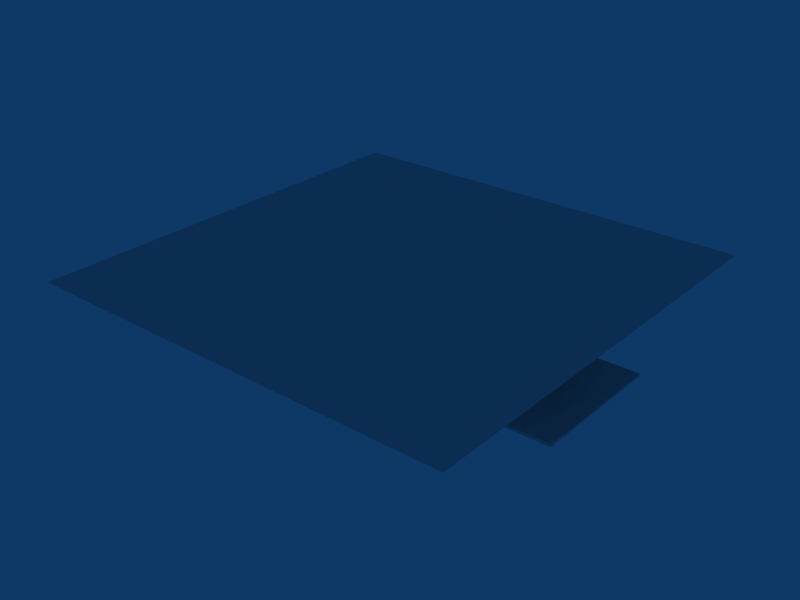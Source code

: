 # Source: TestFloor.blend  (saved by Blender 2.49.2; exported with 4.5.12 LTS)
import bpy
from mathutils import Matrix  # noqa: F401  (used for matrix-valued properties, if any)

bpy.ops.wm.read_factory_settings(use_empty=True)
scene = bpy.context.scene
scene.name = 'Scene'

# ---- collections
col_collection_1 = bpy.data.collections.new('Collection 1'); scene.collection.children.link(col_collection_1)

# ---- materials (node trees are filled in below, after node groups)
mat_roadsurface = bpy.data.materials.new('RoadSurface')
mat_roadsurface.alpha_threshold = 0.0
mat_roadsurface.roughness = 0.5
mat_roadsurface.line_color = (0.0, 0.0, 0.0, 1.0)
mat_common_testnormal = bpy.data.materials.new('/common/TestNormal')
mat_common_testnormal.alpha_threshold = 0.0
mat_common_testnormal.roughness = 0.5
mat_common_testnormal.line_color = (0.0, 0.0, 0.0, 1.0)

# ---- material node trees

# ---- world
world_world = bpy.data.worlds.new('World'); scene.world = world_world
world_world.color = (0.05656, 0.2208, 0.4)
world_world.use_sun_shadow = False
world_world.sun_shadow_jitter_overblur = 0.0
world_world.cycles.sampling_method = 'MANUAL'
world_world.cycles.sample_map_resolution = 256

# ---- meshes
me_floor = bpy.data.meshes.new('Floor')
me_floor.from_pydata([(-20.0, -20.0, 0.0), (-15.0, -20.0, 0.0), (-10.0, -20.0, 0.0), (-5.0, -20.0, 0.0), (1.907e-05, -20.0, 0.0), (5.0, -20.0, 0.0), (10.0, -20.0, 0.0), (15.0, -20.0, 0.0), (20.0, -20.0, 0.0), (25.0, -20.0, 0.0), (-20.0, -15.0, 0.0), (-15.0, -15.0, 0.0), (-10.0, -15.0, 0.0), (-5.0, -15.0, 0.0), (1.907e-05, -15.0, 0.0), (5.0, -15.0, 0.0), (10.0, -15.0, 0.0), (15.0, -15.0, 0.0), (20.0, -15.0, 0.0), (25.0, -15.0, 0.0), (-20.0, -10.0, 0.0), (-15.0, -10.0, 0.0), (-10.0, -10.0, 0.0), (-5.0, -10.0, 0.0), (1.907e-05, -10.0, 0.0), (5.0, -10.0, 0.0), (10.0, -10.0, 0.0), (15.0, -10.0, 0.0), (20.0, -10.0, 0.0), (25.0, -10.0, 0.0), (-20.0, -5.0, 0.0), (-15.0, -5.0, 0.0), (-10.0, -5.0, 0.0), (-5.0, -5.0, 0.0), (1.907e-05, -5.0, 0.0), (5.0, -5.0, 0.0), (10.0, -5.0, 0.0), (15.0, -5.0, 0.0), (20.0, -5.0, 0.0), (25.0, -5.0, 0.0), (-20.0, -6.676e-06, 0.0), (-15.0, -6.676e-06, 0.0), (-10.0, -6.676e-06, 0.0), (-5.0, -6.676e-06, 0.0), (1.907e-05, -6.676e-06, 0.0), (5.0, -6.676e-06, 0.0), (10.0, -6.676e-06, 0.0), (15.0, -6.676e-06, 0.0), (20.0, -6.676e-06, 0.0), (25.0, -6.676e-06, 0.0), (-20.0, 5.0, 0.0), (-15.0, 5.0, 0.0), (-10.0, 5.0, 0.0), (-5.0, 5.0, 0.0), (1.907e-05, 5.0, 0.0), (5.0, 5.0, 0.0), (10.0, 5.0, 0.0), (15.0, 5.0, 0.0), (20.0, 5.0, 0.0), (25.0, 5.0, 0.0), (-20.0, 10.0, 0.0), (-15.0, 10.0, 0.0), (-10.0, 10.0, 0.0), (-5.0, 10.0, 0.0), (1.907e-05, 10.0, 0.0), (5.0, 10.0, 0.0), (10.0, 10.0, 0.0), (15.0, 10.0, 0.0), (20.0, 10.0, 0.0), (25.0, 10.0, 0.0), (-20.0, 15.0, 0.0), (-15.0, 15.0, 0.0), (-10.0, 15.0, 0.0), (-5.0, 15.0, 0.0), (1.907e-05, 15.0, 0.0), (5.0, 15.0, 0.0), (10.0, 15.0, 0.0), (15.0, 15.0, 0.0), (20.0, 15.0, 0.0), (25.0, 15.0, 0.0), (-20.0, 20.0, 0.0), (-15.0, 20.0, 0.0), (-10.0, 20.0, 0.0), (-5.0, 20.0, 0.0), (1.907e-05, 20.0, 0.0), (5.0, 20.0, 0.0), (10.0, 20.0, 0.0), (15.0, 20.0, 0.0), (20.0, 20.0, 0.0), (25.0, 20.0, 0.0), (-20.0, 25.0, 0.0), (-15.0, 25.0, 0.0), (-10.0, 25.0, 0.0), (-5.0, 25.0, 0.0), (1.907e-05, 25.0, 0.0), (5.0, 25.0, 0.0), (10.0, 25.0, 0.0), (15.0, 25.0, 0.0), (20.0, 25.0, 0.0), (25.0, 25.0, 0.0), (-20.0, -25.0, 0.0), (-15.0, -25.0, 0.0), (-10.0, -25.0, 0.0), (-5.0, -25.0, 0.0), (1.907e-05, -25.0, 0.0), (5.0, -25.0, 0.0), (10.0, -25.0, 0.0), (15.0, -25.0, 0.0), (20.0, -25.0, 0.0), (25.0, -25.0, 0.0), (-20.0, -20.0, 0.0), (-15.0, -20.0, 0.0), (-10.0, -20.0, 0.0), (-5.0, -20.0, 0.0), (1.907e-05, -20.0, 0.0), (5.0, -20.0, 0.0), (10.0, -20.0, 0.0), (15.0, -20.0, 0.0), (20.0, -20.0, 0.0), (25.0, -20.0, 0.0), (-20.0, -15.0, 0.0), (-15.0, -15.0, 0.0), (-10.0, -15.0, 0.0), (-5.0, -15.0, 0.0), (1.907e-05, -15.0, 0.0), (5.0, -15.0, 0.0), (10.0, -15.0, 0.0), (15.0, -15.0, 0.0), (20.0, -15.0, 0.0), (25.0, -15.0, 0.0), (-20.0, -10.0, 0.0), (-15.0, -10.0, 0.0), (-10.0, -10.0, 0.0), (-5.0, -10.0, 0.0), (1.907e-05, -10.0, 0.0), (5.0, -10.0, 0.0), (10.0, -10.0, 0.0), (15.0, -10.0, 0.0), (20.0, -10.0, 0.0), (25.0, -10.0, 0.0), (-20.0, -5.0, 0.0), (-15.0, -5.0, 0.0), (-10.0, -5.0, 0.0), (-5.0, -5.0, 0.0), (1.907e-05, -5.0, 0.0), (5.0, -5.0, 0.0), (10.0, -5.0, 0.0), (15.0, -5.0, 0.0), (20.0, -5.0, 0.0), (25.0, -5.0, 0.0), (-20.0, -6.676e-06, 0.0), (-15.0, -6.676e-06, 0.0), (-10.0, -6.676e-06, 0.0), (-5.0, -6.676e-06, 0.0), (1.907e-05, -6.676e-06, 0.0), (5.0, -6.676e-06, 0.0), (10.0, -6.676e-06, 0.0), (15.0, -6.676e-06, 0.0), (20.0, -6.676e-06, 0.0), (25.0, -6.676e-06, 0.0), (-20.0, 5.0, 0.0), (-15.0, 5.0, 0.0), (-10.0, 5.0, 0.0), (-5.0, 5.0, 0.0), (1.907e-05, 5.0, 0.0), (5.0, 5.0, 0.0), (10.0, 5.0, 0.0), (15.0, 5.0, 0.0), (20.0, 5.0, 0.0), (25.0, 5.0, 0.0), (-20.0, 10.0, 0.0), (-15.0, 10.0, 0.0), (-10.0, 10.0, 0.0), (-5.0, 10.0, 0.0), (1.907e-05, 10.0, 0.0), (5.0, 10.0, 0.0), (10.0, 10.0, 0.0), (15.0, 10.0, 0.0), (20.0, 10.0, 0.0), (25.0, 10.0, 0.0), (-20.0, 15.0, 0.0), (-15.0, 15.0, 0.0), (-10.0, 15.0, 0.0), (-5.0, 15.0, 0.0), (1.907e-05, 15.0, 0.0), (5.0, 15.0, 0.0), (10.0, 15.0, 0.0), (15.0, 15.0, 0.0), (20.0, 15.0, 0.0), (25.0, 15.0, 0.0), (-20.0, 20.0, 0.0), (-15.0, 20.0, 0.0), (-10.0, 20.0, 0.0), (-5.0, 20.0, 0.0), (1.907e-05, 20.0, 0.0), (5.0, 20.0, 0.0), (10.0, 20.0, 0.0), (15.0, 20.0, 0.0), (20.0, 20.0, 0.0), (25.0, 20.0, 0.0), (-25.0, -25.0, 0.0), (-20.0, -25.0, 0.0), (-15.0, -25.0, 0.0), (-10.0, -25.0, 0.0), (-5.0, -25.0, 0.0), (1.907e-05, -25.0, 0.0), (5.0, -25.0, 0.0), (10.0, -25.0, 0.0), (15.0, -25.0, 0.0), (20.0, -25.0, 0.0), (-25.0, -20.0, 0.0), (-20.0, -20.0, 0.0), (-15.0, -20.0, 0.0), (-10.0, -20.0, 0.0), (-5.0, -20.0, 0.0), (1.907e-05, -20.0, 0.0), (5.0, -20.0, 0.0), (10.0, -20.0, 0.0), (15.0, -20.0, 0.0), (20.0, -20.0, 0.0), (-25.0, -15.0, 0.0), (-20.0, -15.0, 0.0), (-15.0, -15.0, 0.0), (-10.0, -15.0, 0.0), (-5.0, -15.0, 0.0), (1.907e-05, -15.0, 0.0), (5.0, -15.0, 0.0), (10.0, -15.0, 0.0), (15.0, -15.0, 0.0), (20.0, -15.0, 0.0), (-25.0, -10.0, 0.0), (-20.0, -10.0, 0.0), (-15.0, -10.0, 0.0), (-10.0, -10.0, 0.0), (-5.0, -10.0, 0.0), (1.907e-05, -10.0, 0.0), (5.0, -10.0, 0.0), (10.0, -10.0, 0.0), (15.0, -10.0, 0.0), (20.0, -10.0, 0.0), (-25.0, -5.0, 0.0), (-20.0, -5.0, 0.0), (-15.0, -5.0, 0.0), (-10.0, -5.0, 0.0), (-5.0, -5.0, 0.0), (1.907e-05, -5.0, 0.0), (5.0, -5.0, 0.0), (10.0, -5.0, 0.0), (15.0, -5.0, 0.0), (20.0, -5.0, 0.0), (-25.0, -6.676e-06, 0.0), (-20.0, -6.676e-06, 0.0), (-15.0, -6.676e-06, 0.0), (-10.0, -6.676e-06, 0.0), (-5.0, -6.676e-06, 0.0), (1.907e-05, -6.676e-06, 0.0), (5.0, -6.676e-06, 0.0), (10.0, -6.676e-06, 0.0), (15.0, -6.676e-06, 0.0), (20.0, -6.676e-06, 0.0), (-25.0, 5.0, 0.0), (-20.0, 5.0, 0.0), (-15.0, 5.0, 0.0), (-10.0, 5.0, 0.0), (-5.0, 5.0, 0.0), (1.907e-05, 5.0, 0.0), (5.0, 5.0, 0.0), (10.0, 5.0, 0.0), (15.0, 5.0, 0.0), (20.0, 5.0, 0.0), (-25.0, 10.0, 0.0), (-20.0, 10.0, 0.0), (-15.0, 10.0, 0.0), (-10.0, 10.0, 0.0), (-5.0, 10.0, 0.0), (1.907e-05, 10.0, 0.0), (5.0, 10.0, 0.0), (10.0, 10.0, 0.0), (15.0, 10.0, 0.0), (20.0, 10.0, 0.0), (-25.0, 15.0, 0.0), (-20.0, 15.0, 0.0), (-15.0, 15.0, 0.0), (-10.0, 15.0, 0.0), (-5.0, 15.0, 0.0), (1.907e-05, 15.0, 0.0), (5.0, 15.0, 0.0), (10.0, 15.0, 0.0), (15.0, 15.0, 0.0), (20.0, 15.0, 0.0), (-25.0, 20.0, 0.0), (-20.0, 20.0, 0.0), (-15.0, 20.0, 0.0), (-10.0, 20.0, 0.0), (-5.0, 20.0, 0.0), (1.907e-05, 20.0, 0.0), (5.0, 20.0, 0.0), (10.0, 20.0, 0.0), (15.0, 20.0, 0.0), (20.0, 20.0, 0.0), (-25.0, -20.0, 0.0), (-20.0, -20.0, 0.0), (-15.0, -20.0, 0.0), (-10.0, -20.0, 0.0), (-5.0, -20.0, 0.0), (1.907e-05, -20.0, 0.0), (5.0, -20.0, 0.0), (10.0, -20.0, 0.0), (15.0, -20.0, 0.0), (20.0, -20.0, 0.0), (-25.0, -15.0, 0.0), (-20.0, -15.0, 0.0), (-15.0, -15.0, 0.0), (-10.0, -15.0, 0.0), (-5.0, -15.0, 0.0), (1.907e-05, -15.0, 0.0), (5.0, -15.0, 0.0), (10.0, -15.0, 0.0), (15.0, -15.0, 0.0), (20.0, -15.0, 0.0), (-25.0, -10.0, 0.0), (-20.0, -10.0, 0.0), (-15.0, -10.0, 0.0), (-10.0, -10.0, 0.0), (-5.0, -10.0, 0.0), (1.907e-05, -10.0, 0.0), (5.0, -10.0, 0.0), (10.0, -10.0, 0.0), (15.0, -10.0, 0.0), (20.0, -10.0, 0.0), (-25.0, -5.0, 0.0), (-20.0, -5.0, 0.0), (-15.0, -5.0, 0.0), (-10.0, -5.0, 0.0), (-5.0, -5.0, 0.0), (1.907e-05, -5.0, 0.0), (5.0, -5.0, 0.0), (10.0, -5.0, 0.0), (15.0, -5.0, 0.0), (20.0, -5.0, 0.0), (-25.0, -6.676e-06, 0.0), (-20.0, -6.676e-06, 0.0), (-15.0, -6.676e-06, 0.0), (-10.0, -6.676e-06, 0.0), (-5.0, -6.676e-06, 0.0), (1.907e-05, -6.676e-06, 0.0), (5.0, -6.676e-06, 0.0), (10.0, -6.676e-06, 0.0), (15.0, -6.676e-06, 0.0), (20.0, -6.676e-06, 0.0), (-25.0, 5.0, 0.0), (-20.0, 5.0, 0.0), (-15.0, 5.0, 0.0), (-10.0, 5.0, 0.0), (-5.0, 5.0, 0.0), (1.907e-05, 5.0, 0.0), (5.0, 5.0, 0.0), (10.0, 5.0, 0.0), (15.0, 5.0, 0.0), (20.0, 5.0, 0.0), (-25.0, 10.0, 0.0), (-20.0, 10.0, 0.0), (-15.0, 10.0, 0.0), (-10.0, 10.0, 0.0), (-5.0, 10.0, 0.0), (1.907e-05, 10.0, 0.0), (5.0, 10.0, 0.0), (10.0, 10.0, 0.0), (15.0, 10.0, 0.0), (20.0, 10.0, 0.0), (-25.0, 15.0, 0.0), (-20.0, 15.0, 0.0), (-15.0, 15.0, 0.0), (-10.0, 15.0, 0.0), (-5.0, 15.0, 0.0), (1.907e-05, 15.0, 0.0), (5.0, 15.0, 0.0), (10.0, 15.0, 0.0), (15.0, 15.0, 0.0), (20.0, 15.0, 0.0), (-25.0, 20.0, 0.0), (-20.0, 20.0, 0.0), (-15.0, 20.0, 0.0), (-10.0, 20.0, 0.0), (-5.0, 20.0, 0.0), (1.907e-05, 20.0, 0.0), (5.0, 20.0, 0.0), (10.0, 20.0, 0.0), (15.0, 20.0, 0.0), (20.0, 20.0, 0.0), (-25.0, 25.0, 0.0), (-20.0, 25.0, 0.0), (-15.0, 25.0, 0.0), (-10.0, 25.0, 0.0), (-5.0, 25.0, 0.0), (1.907e-05, 25.0, 0.0), (5.0, 25.0, 0.0), (10.0, 25.0, 0.0), (15.0, 25.0, 0.0), (20.0, 25.0, 0.0)], [], [(0, 300, 200, 100), (1, 301, 201, 101), (2, 302, 202, 102), (3, 303, 203, 103), (4, 304, 204, 104), (5, 305, 205, 105), (6, 306, 206, 106), (7, 307, 207, 107), (8, 308, 208, 108), (9, 309, 209, 109), (10, 310, 210, 110), (11, 311, 211, 111), (12, 312, 212, 112), (13, 313, 213, 113), (14, 314, 214, 114), (15, 315, 215, 115), (16, 316, 216, 116), (17, 317, 217, 117), (18, 318, 218, 118), (19, 319, 219, 119), (20, 320, 220, 120), (21, 321, 221, 121), (22, 322, 222, 122), (23, 323, 223, 123), (24, 324, 224, 124), (25, 325, 225, 125), (26, 326, 226, 126), (27, 327, 227, 127), (28, 328, 228, 128), (29, 329, 229, 129), (30, 330, 230, 130), (31, 331, 231, 131), (32, 332, 232, 132), (33, 333, 233, 133), (34, 334, 234, 134), (35, 335, 235, 135), (36, 336, 236, 136), (37, 337, 237, 137), (38, 338, 238, 138), (39, 339, 239, 139), (40, 340, 240, 140), (41, 341, 241, 141), (42, 342, 242, 142), (43, 343, 243, 143), (44, 344, 244, 144), (45, 345, 245, 145), (46, 346, 246, 146), (47, 347, 247, 147), (48, 348, 248, 148), (49, 349, 249, 149), (50, 350, 250, 150), (51, 351, 251, 151), (52, 352, 252, 152), (53, 353, 253, 153), (54, 354, 254, 154), (55, 355, 255, 155), (56, 356, 256, 156), (57, 357, 257, 157), (58, 358, 258, 158), (59, 359, 259, 159), (60, 360, 260, 160), (61, 361, 261, 161), (62, 362, 262, 162), (63, 363, 263, 163), (64, 364, 264, 164), (65, 365, 265, 165), (66, 366, 266, 166), (67, 367, 267, 167), (68, 368, 268, 168), (69, 369, 269, 169), (70, 370, 270, 170), (71, 371, 271, 171), (72, 372, 272, 172), (73, 373, 273, 173), (74, 374, 274, 174), (75, 375, 275, 175), (76, 376, 276, 176), (77, 377, 277, 177), (78, 378, 278, 178), (79, 379, 279, 179), (80, 380, 280, 180), (81, 381, 281, 181), (82, 382, 282, 182), (83, 383, 283, 183), (84, 384, 284, 184), (85, 385, 285, 185), (86, 386, 286, 186), (87, 387, 287, 187), (88, 388, 288, 188), (89, 389, 289, 189), (90, 390, 290, 190), (91, 391, 291, 191), (92, 392, 292, 192), (93, 393, 293, 193), (94, 394, 294, 194), (95, 395, 295, 195), (96, 396, 296, 196), (97, 397, 297, 197), (98, 398, 298, 198), (99, 399, 299, 199)])
_uv = me_floor.uv_layers.new(name='UVTex')
_uv.uv.foreach_set('vector', [1.0, 1.0, 9.537e-08, 1.0, 0.0, 1.431e-07, 1.0, 0.0, 1.0, 1.0, 9.537e-08, 1.0, 0.0, 1.431e-07, 1.0, 0.0, 1.0, 1.0, 9.537e-08, 1.0, 0.0, 1.431e-07, 1.0, 0.0, 1.0, 1.0, 9.537e-08, 1.0, 0.0, 1.431e-07, 1.0, 0.0, 1.0, 1.0, 9.537e-08, 1.0, 0.0, 1.431e-07, 1.0, 0.0, 1.0, 1.0, 9.537e-08, 1.0, 0.0, 1.431e-07, 1.0, 0.0, 1.0, 1.0, 9.537e-08, 1.0, 0.0, 1.431e-07, 1.0, 0.0, 1.0, 1.0, 9.537e-08, 1.0, 0.0, 1.431e-07, 1.0, 0.0, 1.0, 1.0, 9.537e-08, 1.0, 0.0, 1.431e-07, 1.0, 0.0, 1.0, 1.0, 9.537e-08, 1.0, 0.0, 1.431e-07, 1.0, 0.0, 1.0, 1.0, 9.537e-08, 1.0, 0.0, 1.431e-07, 1.0, 0.0, 1.0, 1.0, 9.537e-08, 1.0, 0.0, 1.431e-07, 1.0, 0.0, 1.0, 1.0, 9.537e-08, 1.0, 0.0, 1.431e-07, 1.0, 0.0, 1.0, 1.0, 9.537e-08, 1.0, 0.0, 1.431e-07, 1.0, 0.0, 1.0, 1.0, 9.537e-08, 1.0, 0.0, 1.431e-07, 1.0, 0.0, 1.0, 1.0, 9.537e-08, 1.0, 0.0, 1.431e-07, 1.0, 0.0, 1.0, 1.0, 9.537e-08, 1.0, 0.0, 1.431e-07, 1.0, 0.0, 1.0, 1.0, 9.537e-08, 1.0, 0.0, 1.431e-07, 1.0, 0.0, 1.0, 1.0, 9.537e-08, 1.0, 0.0, 1.431e-07, 1.0, 0.0, 1.0, 1.0, 9.537e-08, 1.0, 0.0, 1.431e-07, 1.0, 0.0, 1.0, 1.0, 9.537e-08, 1.0, 0.0, 1.431e-07, 1.0, 0.0, 1.0, 1.0, 9.537e-08, 1.0, 0.0, 1.431e-07, 1.0, 0.0, 1.0, 1.0, 9.537e-08, 1.0, 0.0, 1.431e-07, 1.0, 0.0, 1.0, 1.0, 9.537e-08, 1.0, 0.0, 1.431e-07, 1.0, 0.0, 1.0, 1.0, 9.537e-08, 1.0, 0.0, 1.431e-07, 1.0, 0.0, 1.0, 1.0, 9.537e-08, 1.0, 0.0, 1.431e-07, 1.0, 0.0, 1.0, 1.0, 9.537e-08, 1.0, 0.0, 1.431e-07, 1.0, 0.0, 1.0, 1.0, 9.537e-08, 1.0, 0.0, 1.431e-07, 1.0, 0.0, 1.0, 1.0, 9.537e-08, 1.0, 0.0, 1.431e-07, 1.0, 0.0, 1.0, 1.0, 9.537e-08, 1.0, 0.0, 1.431e-07, 1.0, 0.0, 1.0, 1.0, 9.537e-08, 1.0, 0.0, 1.431e-07, 1.0, 0.0, 1.0, 1.0, 9.537e-08, 1.0, 0.0, 1.431e-07, 1.0, 0.0, 1.0, 1.0, 9.537e-08, 1.0, 0.0, 1.431e-07, 1.0, 0.0, 1.0, 1.0, 9.537e-08, 1.0, 0.0, 1.431e-07, 1.0, 0.0, 1.0, 1.0, 9.537e-08, 1.0, 0.0, 1.431e-07, 1.0, 0.0, 1.0, 1.0, 9.537e-08, 1.0, 0.0, 1.431e-07, 1.0, 0.0, 1.0, 1.0, 9.537e-08, 1.0, 0.0, 1.431e-07, 1.0, 0.0, 1.0, 1.0, 9.537e-08, 1.0, 0.0, 1.431e-07, 1.0, 0.0, 1.0, 1.0, 9.537e-08, 1.0, 0.0, 1.431e-07, 1.0, 0.0, 1.0, 1.0, 9.537e-08, 1.0, 0.0, 1.431e-07, 1.0, 0.0, 1.0, 1.0, 9.537e-08, 1.0, 0.0, 1.431e-07, 1.0, 0.0, 1.0, 1.0, 9.537e-08, 1.0, 0.0, 1.431e-07, 1.0, 0.0, 1.0, 1.0, 9.537e-08, 1.0, 0.0, 1.431e-07, 1.0, 0.0, 1.0, 1.0, 9.537e-08, 1.0, 0.0, 1.431e-07, 1.0, 0.0, 1.0, 1.0, 9.537e-08, 1.0, 0.0, 1.431e-07, 1.0, 0.0, 1.0, 1.0, 9.537e-08, 1.0, 0.0, 1.431e-07, 1.0, 0.0, 1.0, 1.0, 9.537e-08, 1.0, 0.0, 1.431e-07, 1.0, 0.0, 1.0, 1.0, 9.537e-08, 1.0, 0.0, 1.431e-07, 1.0, 0.0, 1.0, 1.0, 9.537e-08, 1.0, 0.0, 1.431e-07, 1.0, 0.0, 1.0, 1.0, 9.537e-08, 1.0, 0.0, 1.431e-07, 1.0, 0.0, 1.0, 1.0, 9.537e-08, 1.0, 0.0, 1.431e-07, 1.0, 0.0, 1.0, 1.0, 9.537e-08, 1.0, 0.0, 1.431e-07, 1.0, 0.0, 1.0, 1.0, 9.537e-08, 1.0, 0.0, 1.431e-07, 1.0, 0.0, 1.0, 1.0, 9.537e-08, 1.0, 0.0, 1.431e-07, 1.0, 0.0, 1.0, 1.0, 9.537e-08, 1.0, 0.0, 1.431e-07, 1.0, 0.0, 1.0, 1.0, 9.537e-08, 1.0, 0.0, 1.431e-07, 1.0, 0.0, 1.0, 1.0, 9.537e-08, 1.0, 0.0, 1.431e-07, 1.0, 0.0, 1.0, 1.0, 9.537e-08, 1.0, 0.0, 1.431e-07, 1.0, 0.0, 1.0, 1.0, 9.537e-08, 1.0, 0.0, 1.431e-07, 1.0, 0.0, 1.0, 1.0, 9.537e-08, 1.0, 0.0, 1.431e-07, 1.0, 0.0, 1.0, 1.0, 9.537e-08, 1.0, 0.0, 1.431e-07, 1.0, 0.0, 1.0, 1.0, 9.537e-08, 1.0, 0.0, 1.431e-07, 1.0, 0.0, 1.0, 1.0, 9.537e-08, 1.0, 0.0, 1.431e-07, 1.0, 0.0, 1.0, 1.0, 9.537e-08, 1.0, 0.0, 1.431e-07, 1.0, 0.0, 1.0, 1.0, 9.537e-08, 1.0, 0.0, 1.431e-07, 1.0, 0.0, 1.0, 1.0, 9.537e-08, 1.0, 0.0, 1.431e-07, 1.0, 0.0, 1.0, 1.0, 9.537e-08, 1.0, 0.0, 1.431e-07, 1.0, 0.0, 1.0, 1.0, 9.537e-08, 1.0, 0.0, 1.431e-07, 1.0, 0.0, 1.0, 1.0, 9.537e-08, 1.0, 0.0, 1.431e-07, 1.0, 0.0, 1.0, 1.0, 9.537e-08, 1.0, 0.0, 1.431e-07, 1.0, 0.0, 1.0, 1.0, 9.537e-08, 1.0, 0.0, 1.431e-07, 1.0, 0.0, 1.0, 1.0, 9.537e-08, 1.0, 0.0, 1.431e-07, 1.0, 0.0, 1.0, 1.0, 9.537e-08, 1.0, 0.0, 1.431e-07, 1.0, 0.0, 1.0, 1.0, 9.537e-08, 1.0, 0.0, 1.431e-07, 1.0, 0.0, 1.0, 1.0, 9.537e-08, 1.0, 0.0, 1.431e-07, 1.0, 0.0, 1.0, 1.0, 9.537e-08, 1.0, 0.0, 1.431e-07, 1.0, 0.0, 1.0, 1.0, 9.537e-08, 1.0, 0.0, 1.431e-07, 1.0, 0.0, 1.0, 1.0, 9.537e-08, 1.0, 0.0, 1.431e-07, 1.0, 0.0, 1.0, 1.0, 9.537e-08, 1.0, 0.0, 1.431e-07, 1.0, 0.0, 1.0, 1.0, 9.537e-08, 1.0, 0.0, 1.431e-07, 1.0, 0.0, 1.0, 1.0, 9.537e-08, 1.0, 0.0, 1.431e-07, 1.0, 0.0, 1.0, 1.0, 9.537e-08, 1.0, 0.0, 1.431e-07, 1.0, 0.0, 1.0, 1.0, 9.537e-08, 1.0, 0.0, 1.431e-07, 1.0, 0.0, 1.0, 1.0, 9.537e-08, 1.0, 0.0, 1.431e-07, 1.0, 0.0, 1.0, 1.0, 9.537e-08, 1.0, 0.0, 1.431e-07, 1.0, 0.0, 1.0, 1.0, 9.537e-08, 1.0, 0.0, 1.431e-07, 1.0, 0.0, 1.0, 1.0, 9.537e-08, 1.0, 0.0, 1.431e-07, 1.0, 0.0, 1.0, 1.0, 9.537e-08, 1.0, 0.0, 1.431e-07, 1.0, 0.0, 1.0, 1.0, 9.537e-08, 1.0, 0.0, 1.431e-07, 1.0, 0.0, 1.0, 1.0, 9.537e-08, 1.0, 0.0, 1.431e-07, 1.0, 0.0, 1.0, 1.0, 9.537e-08, 1.0, 0.0, 1.431e-07, 1.0, 0.0, 1.0, 1.0, 9.537e-08, 1.0, 0.0, 1.431e-07, 1.0, 0.0, 1.0, 1.0, 9.537e-08, 1.0, 0.0, 1.431e-07, 1.0, 0.0, 1.0, 1.0, 9.537e-08, 1.0, 0.0, 1.431e-07, 1.0, 0.0, 1.0, 1.0, 9.537e-08, 1.0, 0.0, 1.431e-07, 1.0, 0.0, 1.0, 1.0, 9.537e-08, 1.0, 0.0, 1.431e-07, 1.0, 0.0, 1.0, 1.0, 9.537e-08, 1.0, 0.0, 1.431e-07, 1.0, 0.0, 1.0, 1.0, 9.537e-08, 1.0, 0.0, 1.431e-07, 1.0, 0.0, 1.0, 1.0, 9.537e-08, 1.0, 0.0, 1.431e-07, 1.0, 0.0, 1.0, 1.0, 9.537e-08, 1.0, 0.0, 1.431e-07, 1.0, 0.0])
me_floor.materials.append(mat_roadsurface)
me_floor.use_remesh_preserve_volume = False
me_floor.use_remesh_preserve_attributes = False
me_floor.use_mirror_vertex_groups = False
me_floor.update()
me_testfloor = bpy.data.meshes.new('TestFloor')
me_testfloor.from_pydata([(8.742e-08, -4.0, -0.1), (-8.742e-08, 4.0, -0.1), (0.25, 4.0, -0.1), (0.25, -4.0, -0.1), (8.742e-08, -4.0, 0.1), (-8.742e-08, 4.0, 0.1), (0.25, 4.0, 0.1), (0.25, -4.0, 0.1), (2.5, 4.75, 0.1), (2.5, 5.25, 0.1), (2.0, 5.25, 0.1), (2.0, 4.75, 0.1), (2.5, 4.75, -0.1), (2.5, 5.25, -0.1), (2.0, 5.25, -0.1), (2.0, 4.75, -0.1), (4.75, 4.625, 0.1), (4.75, 5.375, 0.1), (4.0, 5.375, 0.1), (4.0, 4.625, 0.1), (4.75, 4.625, -0.1), (4.75, 5.375, -0.1), (4.0, 5.375, -0.1), (4.0, 4.625, -0.1), (-1.875, 4.938, 0.1), (-1.875, 5.062, 0.1), (-2.0, 5.062, 0.1), (-2.0, 4.938, 0.1), (-1.875, 4.938, -0.1), (-1.875, 5.062, -0.1), (-2.0, 5.062, -0.1), (-2.0, 4.938, -0.1), (-3.917, 4.958, 0.1), (-3.917, 5.042, 0.1), (-4.0, 5.042, 0.1), (-4.0, 4.958, 0.1), (-3.917, 4.958, -0.1), (-3.917, 5.042, -0.1), (-4.0, 5.042, -0.1), (-4.0, 4.958, -0.1), (7.958, 7.958, 0.0), (7.958, -5.958, 0.0), (-7.958, -5.958, 0.0), (-7.958, 7.958, 0.0), (-4.0, -4.0, -0.1), (-4.0, 4.0, -0.1), (-3.917, 4.0, -0.1), (-3.917, -4.0, -0.1), (-4.0, -4.0, 0.1), (-4.0, 4.0, 0.1), (-3.917, 4.0, 0.1), (-3.917, -4.0, 0.1), (-2.0, -4.0, -0.1), (-2.0, 4.0, -0.1), (-1.875, 4.0, -0.1), (-1.875, -4.0, -0.1), (-2.0, -4.0, 0.1), (-2.0, 4.0, 0.1), (-1.875, 4.0, 0.1), (-1.875, -4.0, 0.1), (4.0, -4.0, -0.1), (4.0, 4.0, -0.1), (4.75, 4.0, -0.1), (4.75, -4.0, -0.1), (4.0, -4.0, 0.1), (4.0, 4.0, 0.1), (4.75, 4.0, 0.1), (4.75, -4.0, 0.1), (2.0, -4.0, -0.1), (2.0, 4.0, -0.1), (2.5, 4.0, -0.1), (2.5, -4.0, -0.1), (2.0, -4.0, 0.1), (2.0, 4.0, 0.1), (2.5, 4.0, 0.1), (2.5, -4.0, 0.1), (0.25, 4.875, 0.1), (0.25, 5.125, 0.1), (-8.742e-08, 5.125, 0.1), (8.742e-08, 4.875, 0.1), (0.25, 4.875, -0.1), (0.25, 5.125, -0.1), (-8.742e-08, 5.125, -0.1), (8.742e-08, 4.875, -0.1), (4.0, -5.375, -0.1), (4.0, -4.625, -0.1), (4.75, -4.625, -0.1), (4.75, -5.375, -0.1), (4.0, -5.375, 0.1), (4.0, -4.625, 0.1), (4.75, -4.625, 0.1), (4.75, -5.375, 0.1), (2.0, -5.25, -0.1), (2.0, -4.75, -0.1), (2.5, -4.75, -0.1), (2.5, -5.25, -0.1), (2.0, -5.25, 0.1), (2.0, -4.75, 0.1), (2.5, -4.75, 0.1), (2.5, -5.25, 0.1), (8.742e-08, -5.125, -0.1), (-8.742e-08, -4.875, -0.1), (0.25, -4.875, -0.1), (0.25, -5.125, -0.1), (8.742e-08, -5.125, 0.1), (-8.742e-08, -4.875, 0.1), (0.25, -4.875, 0.1), (0.25, -5.125, 0.1), (-4.0, -5.042, -0.1), (-4.0, -4.958, -0.1), (-3.917, -4.958, -0.1), (-3.917, -5.042, -0.1), (-4.0, -5.042, 0.1), (-4.0, -4.958, 0.1), (-3.917, -4.958, 0.1), (-3.917, -5.042, 0.1), (-2.0, -5.062, -0.1), (-2.0, -4.938, -0.1), (-1.875, -4.938, -0.1), (-1.875, -5.062, -0.1), (-2.0, -5.062, 0.1), (-2.0, -4.938, 0.1), (-1.875, -4.938, 0.1), (-1.875, -5.062, 0.1), (-7.958, -7.958, -0.2285), (7.958, -7.958, -0.2285), (7.958, -5.958, 0.1), (7.958, -7.958, 0.1), (-7.958, -7.958, 0.1), (-7.958, -5.958, 0.1), (7.958, 7.958, -0.2285), (-7.958, 7.958, -0.2285), (-7.958, -5.958, -0.2285), (23.96, 7.958, 0.0), (23.96, -5.958, 0.0), (23.96, -7.958, -0.2285), (23.96, -5.958, 0.1), (23.96, -7.958, 0.1), (23.96, 7.958, -0.2285)], [], [(4, 7, 6, 5), (0, 4, 5, 1), (1, 5, 6, 2), (2, 6, 7, 3), (4, 0, 3, 7), (11, 15, 12, 8), (13, 9, 8, 12), (14, 10, 9, 13), (15, 11, 10, 14), (11, 8, 9, 10), (19, 23, 20, 16), (21, 17, 16, 20), (22, 18, 17, 21), (23, 19, 18, 22), (19, 16, 17, 18), (27, 31, 28, 24), (29, 25, 24, 28), (30, 26, 25, 29), (31, 27, 26, 30), (27, 24, 25, 26), (35, 39, 36, 32), (37, 33, 32, 36), (38, 34, 33, 37), (39, 35, 34, 38), (35, 32, 33, 34), (40, 43, 42, 41), (48, 51, 50, 49), (44, 48, 49, 45), (45, 49, 50, 46), (46, 50, 51, 47), (48, 44, 47, 51), (56, 59, 58, 57), (52, 56, 57, 53), (53, 57, 58, 54), (54, 58, 59, 55), (56, 52, 55, 59), (64, 67, 66, 65), (60, 64, 65, 61), (61, 65, 66, 62), (62, 66, 67, 63), (64, 60, 63, 67), (72, 75, 74, 73), (68, 72, 73, 69), (69, 73, 74, 70), (70, 74, 75, 71), (72, 68, 71, 75), (79, 83, 80, 76), (81, 77, 76, 80), (82, 78, 77, 81), (83, 79, 78, 82), (79, 76, 77, 78), (88, 91, 90, 89), (84, 88, 89, 85), (85, 89, 90, 86), (86, 90, 91, 87), (88, 84, 87, 91), (96, 99, 98, 97), (92, 96, 97, 93), (93, 97, 98, 94), (94, 98, 99, 95), (96, 92, 95, 99), (104, 107, 106, 105), (100, 104, 105, 101), (101, 105, 106, 102), (102, 106, 107, 103), (104, 100, 103, 107), (112, 115, 114, 113), (108, 112, 113, 109), (109, 113, 114, 110), (110, 114, 115, 111), (112, 108, 111, 115), (120, 123, 122, 121), (116, 120, 121, 117), (117, 121, 122, 118), (118, 122, 123, 119), (120, 116, 119, 123), (124, 125, 127, 128), (42, 124, 128, 129), (41, 42, 129, 126), (126, 129, 128, 127), (43, 40, 130, 131), (42, 43, 131, 132), (124, 42, 132), (132, 131, 124), (40, 41, 134, 133), (126, 127, 137, 136), (125, 130, 138, 135), (130, 40, 133, 138), (127, 125, 135, 137), (41, 126, 136, 134), (135, 134, 136, 137), (133, 134, 135, 138), (125, 124, 131, 130)])
_k = set([(0, 4), (1, 5), (2, 6), (3, 7), (4, 5), (4, 7), (5, 6), (6, 7), (8, 9), (8, 11), (8, 12), (9, 10), (9, 13), (10, 11), (10, 14), (11, 15), (16, 17), (16, 19), (16, 20), (17, 18), (17, 21), (18, 19), (18, 22), (19, 23), (24, 25), (24, 27), (24, 28), (25, 26), (25, 29), (26, 27), (26, 30), (27, 31), (32, 33), (32, 35), (32, 36), (33, 34), (33, 37), (34, 35), (34, 38), (35, 39), (40, 41), (40, 43), (40, 130), (41, 42), (41, 126), (42, 43), (42, 129), (43, 131), (44, 48), (45, 49), (46, 50), (47, 51), (48, 49), (48, 51), (49, 50), (50, 51), (52, 56), (53, 57), (54, 58), (55, 59), (56, 57), (56, 59), (57, 58), (58, 59), (60, 64), (61, 65), (62, 66), (63, 67), (64, 65), (64, 67), (65, 66), (66, 67), (68, 72), (69, 73), (70, 74), (71, 75), (72, 73), (72, 75), (73, 74), (74, 75), (76, 77), (76, 79), (76, 80), (77, 78), (77, 81), (78, 79), (78, 82), (79, 83), (84, 88), (85, 89), (86, 90), (87, 91), (88, 89), (88, 91), (89, 90), (90, 91), (92, 96), (93, 97), (94, 98), (95, 99), (96, 97), (96, 99), (97, 98), (98, 99), (100, 104), (101, 105), (102, 106), (103, 107), (104, 105), (104, 107), (105, 106), (106, 107), (108, 112), (109, 113), (110, 114), (111, 115), (112, 113), (112, 115), (113, 114), (114, 115), (116, 120), (117, 121), (118, 122), (119, 123), (120, 121), (120, 123), (121, 122), (122, 123), (124, 128), (124, 132), (125, 127), (126, 127), (126, 129), (127, 128), (128, 129), (130, 131), (131, 132)])
me_testfloor.attributes.new('sharp_edge', 'BOOLEAN', 'EDGE').data.foreach_set('value', [ (min(e.vertices), max(e.vertices)) in _k for e in me_testfloor.edges])
_uv = me_testfloor.uv_layers.new(name='UVTex')
_uv.uv.foreach_set('vector', [0.5, 0.5, 0.625, 0.5, 0.625, 4.5, 0.5, 4.5, 0.5, 0.45, 0.5, 1.0, 4.5, 1.0, 4.5, 0.45, 0.5, 0.45, 0.5, 1.0, 0.625, 1.0, 0.625, 0.45, 0.5, 0.45, 0.5, 1.0, -3.5, 1.0, -3.5, 0.45, 0.5, 0.0, 0.5, -0.55, 0.625, -0.55, 0.625, 0.0, 0.5, 0.0, 0.5, -0.55, 0.75, -0.55, 0.75, 0.0, 0.5, 0.45, 0.5, 1.0, -3.5, 1.0, -3.5, 0.45, 0.5, 0.45, 0.5, 1.0, 0.75, 1.0, 0.75, 0.45, 0.5, 0.45, 0.5, 1.0, 4.5, 1.0, 4.5, 0.45, 0.5, 0.5, 0.75, 0.5, 0.75, 4.5, 0.5, 4.5, 0.5, 0.0, 0.5, -0.55, 0.875, -0.55, 0.875, 0.0, 0.5, 0.45, 0.5, 1.0, -3.5, 1.0, -3.5, 0.45, 0.5, 0.45, 0.5, 1.0, 0.875, 1.0, 0.875, 0.45, 0.5, 0.45, 0.5, 1.0, 4.5, 1.0, 4.5, 0.45, 0.5, 0.5, 0.875, 0.5, 0.875, 4.5, 0.5, 4.5, 0.5, 0.0, 0.5, -0.55, 0.5625, -0.55, 0.5625, 0.0, 0.5, 0.45, 0.5, 1.0, -3.5, 1.0, -3.5, 0.45, 0.5, 0.45, 0.5, 1.0, 0.5625, 1.0, 0.5625, 0.45, 0.5, 0.45, 0.5, 1.0, 4.5, 1.0, 4.5, 0.45, 0.5, 0.5, 0.5625, 0.5, 0.5625, 4.5, 0.5, 4.5, 0.5, 0.0, 0.5, -0.55, 0.5417, -0.55, 0.5417, 0.0, 0.5, 0.45, 0.5, 1.0, -3.5, 1.0, -3.5, 0.45, 0.5, 0.45, 0.5, 1.0, 0.5417, 1.0, 0.5417, 0.45, 0.5, 0.45, 0.5, 1.0, 4.5, 1.0, 4.5, 0.45, 0.5, 0.5, 0.5417, 0.5, 0.5417, 4.5, 0.5, 4.5, 1.0, 1.0, 1.498e-07, 1.0, 0.0, 0.1257, 1.0, 0.1257, 0.5, 0.5, 0.5417, 0.5, 0.5417, 4.5, 0.5, 4.5, 0.5, 0.45, 0.5, 1.0, 4.5, 1.0, 4.5, 0.45, 0.5, 0.45, 0.5, 1.0, 0.5417, 1.0, 0.5417, 0.45, 0.5, 0.45, 0.5, 1.0, -3.5, 1.0, -3.5, 0.45, 0.5, 0.0, 0.5, -0.55, 0.5417, -0.55, 0.5417, 0.0, 0.5, 0.5, 0.5625, 0.5, 0.5625, 4.5, 0.5, 4.5, 0.5, 0.45, 0.5, 1.0, 4.5, 1.0, 4.5, 0.45, 0.5, 0.45, 0.5, 1.0, 0.5625, 1.0, 0.5625, 0.45, 0.5, 0.45, 0.5, 1.0, -3.5, 1.0, -3.5, 0.45, 0.5, 0.0, 0.5, -0.55, 0.5625, -0.55, 0.5625, 0.0, 0.5, 0.5, 0.875, 0.5, 0.875, 4.5, 0.5, 4.5, 0.5, 0.45, 0.5, 1.0, 4.5, 1.0, 4.5, 0.45, 0.5, 0.45, 0.5, 1.0, 0.875, 1.0, 0.875, 0.45, 0.5, 0.45, 0.5, 1.0, -3.5, 1.0, -3.5, 0.45, 0.5, 0.0, 0.5, -0.55, 0.875, -0.55, 0.875, 0.0, 0.5, 0.5, 0.75, 0.5, 0.75, 4.5, 0.5, 4.5, 0.5, 0.45, 0.5, 1.0, 4.5, 1.0, 4.5, 0.45, 0.5, 0.45, 0.5, 1.0, 0.75, 1.0, 0.75, 0.45, 0.5, 0.45, 0.5, 1.0, -3.5, 1.0, -3.5, 0.45, 0.5, 0.0, 0.5, -0.55, 0.75, -0.55, 0.75, 0.0, 0.5, 0.0, 0.5, -0.55, 0.625, -0.55, 0.625, 0.0, 0.5, 0.45, 0.5, 1.0, -3.5, 1.0, -3.5, 0.45, 0.5, 0.45, 0.5, 1.0, 0.625, 1.0, 0.625, 0.45, 0.5, 0.45, 0.5, 1.0, 4.5, 1.0, 4.5, 0.45, 0.5, 0.5, 0.625, 0.5, 0.625, 4.5, 0.5, 4.5, 0.5, 0.5, 0.875, 0.5, 0.875, 4.5, 0.5, 4.5, 0.5, 0.45, 0.5, 1.0, 4.5, 1.0, 4.5, 0.45, 0.5, 0.45, 0.5, 1.0, 0.875, 1.0, 0.875, 0.45, 0.5, 0.45, 0.5, 1.0, -3.5, 1.0, -3.5, 0.45, 0.5, 0.0, 0.5, -0.55, 0.875, -0.55, 0.875, 0.0, 0.5, 0.5, 0.75, 0.5, 0.75, 4.5, 0.5, 4.5, 0.5, 0.45, 0.5, 1.0, 4.5, 1.0, 4.5, 0.45, 0.5, 0.45, 0.5, 1.0, 0.75, 1.0, 0.75, 0.45, 0.5, 0.45, 0.5, 1.0, -3.5, 1.0, -3.5, 0.45, 0.5, 0.0, 0.5, -0.55, 0.75, -0.55, 0.75, 0.0, 0.5, 0.5, 0.625, 0.5, 0.625, 4.5, 0.5, 4.5, 0.5, 0.45, 0.5, 1.0, 4.5, 1.0, 4.5, 0.45, 0.5, 0.45, 0.5, 1.0, 0.625, 1.0, 0.625, 0.45, 0.5, 0.45, 0.5, 1.0, -3.5, 1.0, -3.5, 0.45, 0.5, 0.0, 0.5, -0.55, 0.625, -0.55, 0.625, 0.0, 0.5, 0.5, 0.5417, 0.5, 0.5417, 4.5, 0.5, 4.5, 0.5, 0.45, 0.5, 1.0, 4.5, 1.0, 4.5, 0.45, 0.5, 0.45, 0.5, 1.0, 0.5417, 1.0, 0.5417, 0.45, 0.5, 0.45, 0.5, 1.0, -3.5, 1.0, -3.5, 0.45, 0.5, 0.0, 0.5, -0.55, 0.5417, -0.55, 0.5417, 0.0, 0.5, 0.5, 0.5625, 0.5, 0.5625, 4.5, 0.5, 4.5, 0.5, 0.45, 0.5, 1.0, 4.5, 1.0, 4.5, 0.45, 0.5, 0.45, 0.5, 1.0, 0.5625, 1.0, 0.5625, 0.45, 0.5, 0.45, 0.5, 1.0, -3.5, 1.0, -3.5, 0.45, 0.5, 0.0, 0.5, -0.55, 0.5625, -0.55, 0.5625, 0.0, 4.002e-08, 0.0, 1.0, 0.0, 1.0, 1.0, 0.0, 1.0, 4.002e-08, 0.0, 1.0, 0.0, 1.0, 1.0, 0.0, 1.0, 1.0, 0.1257, 0.0, 0.1257, 0.0, 0.1257, 1.0, 0.1257, 1.0, 0.1257, 0.0, 0.1257, 0.0, 8.988e-08, 1.0, 0.0, 4.002e-08, 0.0, 1.0, 0.0, 1.0, 1.0, 0.0, 1.0, 4.002e-08, 0.0, 1.0, 0.0, 1.0, 1.0, 0.0, 1.0, 4.002e-08, 0.0, 1.0, 0.0, 1.0, 1.0, 4.002e-08, 0.0, 1.0, 0.0, 1.0, 1.0, 8.941e-08, 1.0, 0.0, 0.1257, 1.0, 0.1257, 1.0, 1.0, 0.0, 0.1257, 0.0, 8.988e-08, 1.0, 0.0, 1.0, 0.1257, 2.98e-08, 1.0, 0.0, 8.988e-08, 1.0, 0.0, 1.0, 1.0, 4.002e-08, 0.0, 1.0, 0.0, 1.0, 1.0, 0.0, 1.0, 4.002e-08, 0.0, 1.0, 0.0, 1.0, 1.0, 0.0, 1.0, 0.0, 0.1257, 0.0, 0.1257, 1.0, 0.1257, 1.0, 0.1257, 4.002e-08, 0.0, 1.0, 0.0, 1.0, 1.0, 0.0, 1.0, 4.002e-08, 0.0, 1.0, 0.0, 1.0, 1.0, 0.0, 1.0, 1.0, 1.0, 0.0, 1.0, 2.996e-08, 0.0, 1.0, 5.992e-08])
me_testfloor.materials.append(mat_common_testnormal)
me_testfloor.use_remesh_preserve_volume = False
me_testfloor.use_remesh_preserve_attributes = False
me_testfloor.use_mirror_vertex_groups = False
me_testfloor.update()

# ---- objects
ob_floor = bpy.data.objects.new('Floor', me_floor)
ob_testfloor = bpy.data.objects.new('TestFloor', me_testfloor)

# ---- transforms, parenting, visibility, modifiers, constraints
ob_floor.location = (0.0, 0.0, 7.009)
ob_floor.lock_rotations_4d = False
ob_floor.empty_display_type = 'ARROWS'
ob_floor.lineart.crease_threshold = 0.0
ob_testfloor.location = (0.0, 0.0, 0.0)
ob_testfloor.lock_rotations_4d = False
ob_testfloor.empty_display_type = 'ARROWS'
ob_testfloor.lineart.crease_threshold = 0.0
_m = ob_testfloor.modifiers.new('EdgeSplit', 'EDGE_SPLIT')
_m.use_edge_angle = False

# ---- collection membership
col_collection_1.objects.link(ob_floor)
col_collection_1.objects.link(ob_testfloor)

# ---- scene / render settings (as saved in the file)
scene.frame_start = 1; scene.frame_end = 250; scene.frame_set(1)
scene.render.engine = 'BLENDER_EEVEE_NEXT'
scene.render.image_settings.file_format = 'JPEG'
scene.render.image_settings.color_mode = 'RGB'
scene.render.image_settings.compression = 90
scene.render.resolution_x = 800
scene.render.resolution_y = 600
scene.render.pixel_aspect_x = 100.0
scene.render.pixel_aspect_y = 100.0
scene.render.fps = 25
scene.render.dither_intensity = 0.0
scene.render.use_compositing = False
scene.render.use_sequencer = False
scene.render.bake_margin = 2
scene.render.bake_bias = 0.0
scene.render.use_stamp_time = False
scene.render.use_stamp_date = False
scene.render.use_stamp_frame = False
scene.render.use_stamp_camera = False
scene.render.use_stamp_scene = False
scene.render.use_stamp_filename = False
scene.render.use_stamp_render_time = False
scene.render.stamp_font_size = 0
scene.cycles.use_denoising = False
scene.cycles.samples = 10
scene.cycles.sampling_pattern = 'TABULATED_SOBOL'
scene.cycles.light_sampling_threshold = 0.0
scene.cycles.use_adaptive_sampling = False
scene.cycles.use_light_tree = False
scene.cycles.blur_glossy = 0.0
scene.cycles.volume_bounces = 1
scene.cycles.pixel_filter_type = 'GAUSSIAN'
scene.cycles.sample_clamp_indirect = 0.0
scene.view_settings.view_transform = 'Raw'
bpy.context.view_layer.update()

# ---- added for rendering (the .blend has no active camera): camera
cam_auto = bpy.data.cameras.new('AutoCamera')
cam_auto.lens = 50.0
cam_auto.sensor_width = 36.0
cam_auto.clip_end = 1154.17
ob_auto_camera = bpy.data.objects.new('AutoCamera', cam_auto)
scene.collection.objects.link(ob_auto_camera)
ob_auto_camera.location = (65.7651, -78.9181, 56.0023)
ob_auto_camera.rotation_euler = (1.09748, -7.21219e-08, 0.694738)
scene.camera = ob_auto_camera
bpy.context.view_layer.update()
